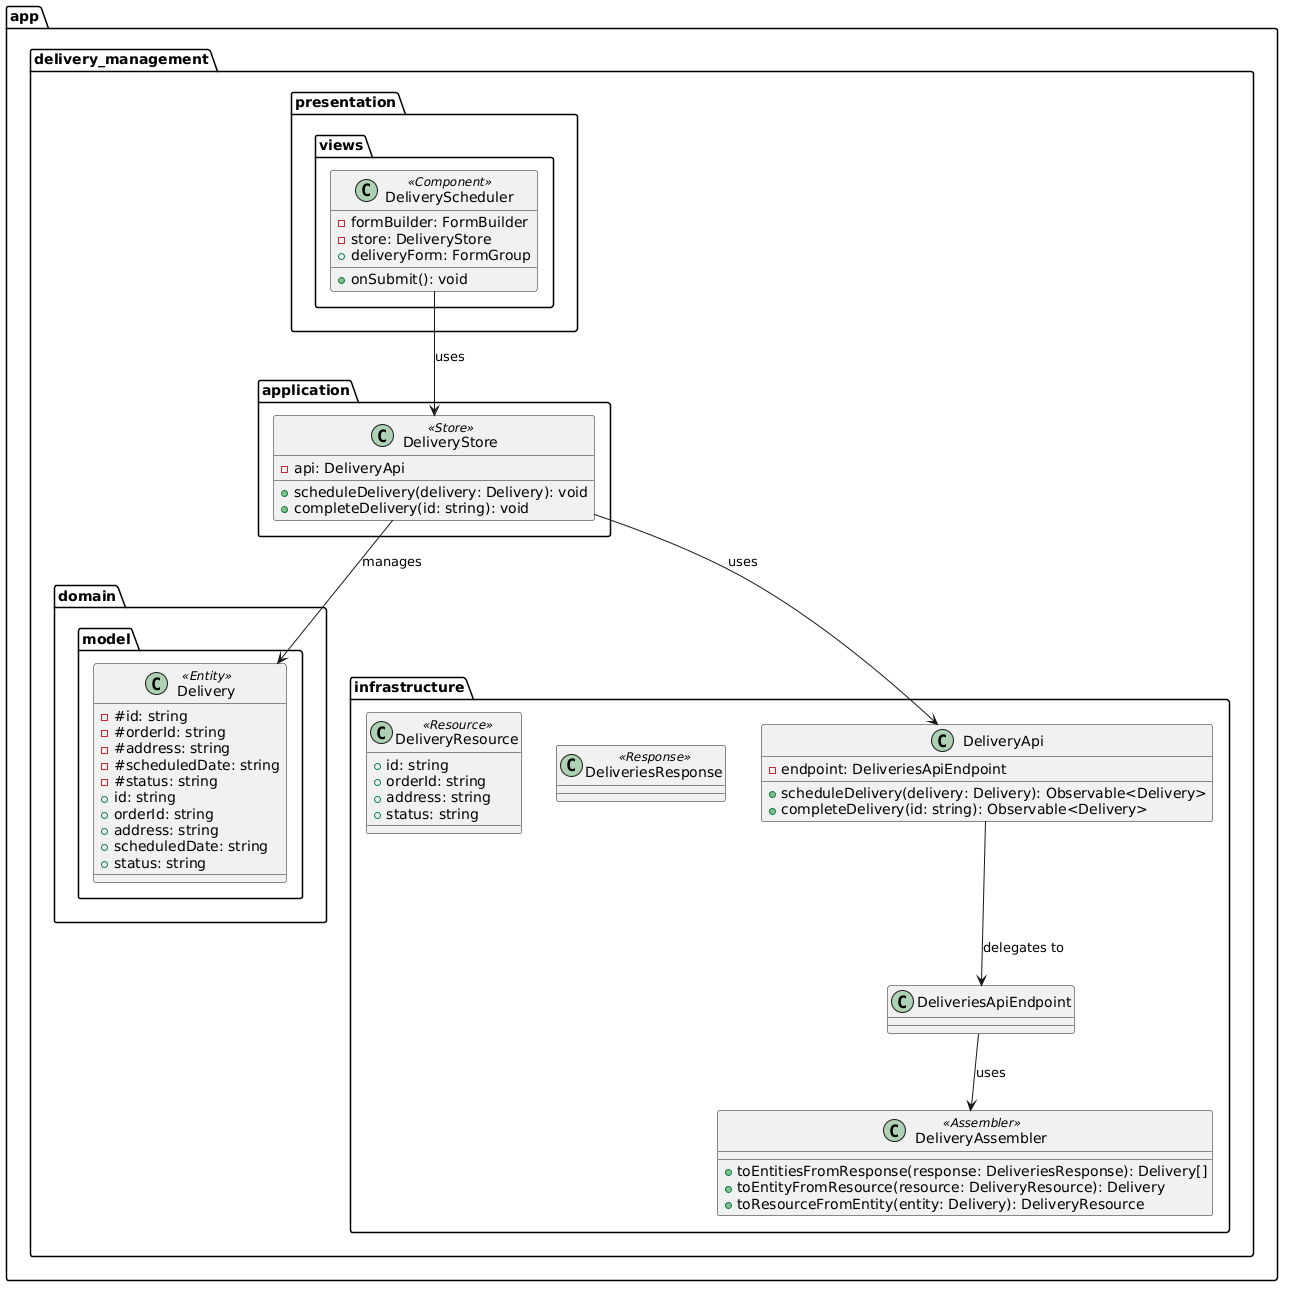

The diagram above was rendered by PlantUML. Its source (embedded in the PNG):
@startuml
package "app.delivery_management" {
  package "domain.model" {
    class Delivery <<Entity>> {
      - #id: string
      - #orderId: string
      - #address: string
      - #scheduledDate: string
      - #status: string
      +id: string
      +orderId: string
      +address: string
      +scheduledDate: string
      +status: string
    }
  }

  package "infrastructure" {
    class DeliveryResource <<Resource>> {
      +id: string
      +orderId: string
      +address: string
      +status: string
    }
    class DeliveriesResponse <<Response>> {}

    class DeliveryAssembler <<Assembler>> {
      +toEntitiesFromResponse(response: DeliveriesResponse): Delivery[]
      +toEntityFromResource(resource: DeliveryResource): Delivery
      +toResourceFromEntity(entity: Delivery): DeliveryResource
    }

    class DeliveriesApiEndpoint {}

    class DeliveryApi {
      -endpoint: DeliveriesApiEndpoint
      +scheduleDelivery(delivery: Delivery): Observable<Delivery>
      +completeDelivery(id: string): Observable<Delivery>
    }

    DeliveryApi --> DeliveriesApiEndpoint : delegates to
    DeliveriesApiEndpoint --> DeliveryAssembler : uses
  }

  package "application" {
    class DeliveryStore <<Store>> {
      -api: DeliveryApi
      +scheduleDelivery(delivery: Delivery): void
      +completeDelivery(id: string): void
    }
    DeliveryStore --> DeliveryApi : uses
    DeliveryStore --> Delivery : manages
  }

  package "presentation" {
    package "views" {
      class DeliveryScheduler <<Component>> {
        -formBuilder: FormBuilder
        -store: DeliveryStore
        +deliveryForm: FormGroup
        +onSubmit(): void
      }
    }
    DeliveryScheduler --> DeliveryStore : uses
  }
}
@enduml